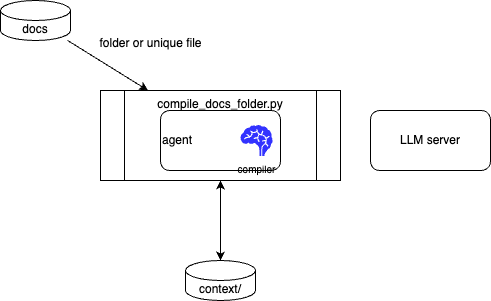

The diagram above was exported from draw.io. Its source (the exported page's mxGraphModel, read from the mxfile embedded in the PNG):
<mxGraphModel dx="767" dy="540" grid="1" gridSize="10" guides="1" tooltips="1" connect="1" arrows="1" fold="1" page="1" pageScale="1" pageWidth="850" pageHeight="1100" math="0" shadow="0">
  <root>
    <mxCell id="0" />
    <mxCell id="1" parent="0" />
    <mxCell id="4" style="edgeStyle=none;html=1;" parent="1" source="2" target="3" edge="1">
      <mxGeometry relative="1" as="geometry" />
    </mxCell>
    <mxCell id="2" value="docs" style="shape=cylinder3;whiteSpace=wrap;html=1;boundedLbl=1;backgroundOutline=1;size=10;" parent="1" vertex="1">
      <mxGeometry x="40" y="60" width="70" height="40" as="geometry" />
    </mxCell>
    <mxCell id="3" value="compile_docs_folder.py" style="shape=process;whiteSpace=wrap;html=1;backgroundOutline=1;verticalAlign=top;" parent="1" vertex="1">
      <mxGeometry x="140" y="150" width="240" height="90" as="geometry" />
    </mxCell>
    <mxCell id="5" value="folder or unique file" style="text;html=1;align=center;verticalAlign=middle;resizable=0;points=[];autosize=1;strokeColor=none;fillColor=none;" parent="1" vertex="1">
      <mxGeometry x="125" y="88" width="130" height="30" as="geometry" />
    </mxCell>
    <mxCell id="6" value="context/" style="shape=cylinder3;whiteSpace=wrap;html=1;boundedLbl=1;backgroundOutline=1;size=10;" parent="1" vertex="1">
      <mxGeometry x="225" y="320" width="70" height="40" as="geometry" />
    </mxCell>
    <mxCell id="7" style="edgeStyle=none;html=1;entryX=0.5;entryY=0;entryDx=0;entryDy=0;entryPerimeter=0;startArrow=classic;startFill=1;" parent="1" source="3" target="6" edge="1">
      <mxGeometry relative="1" as="geometry" />
    </mxCell>
    <mxCell id="8" value="agent" style="rounded=1;whiteSpace=wrap;html=1;align=left;" parent="1" vertex="1">
      <mxGeometry x="200" y="170" width="120" height="60" as="geometry" />
    </mxCell>
    <mxCell id="9" value="compiler" style="shape=mxgraph.signs.healthcare.brain;html=1;pointerEvents=1;fillColor=#3333FF;strokeColor=none;verticalLabelPosition=bottom;verticalAlign=top;align=center;labelPosition=center;fontSize=10;" parent="1" vertex="1">
      <mxGeometry x="280" y="184.5" width="32" height="31" as="geometry" />
    </mxCell>
    <mxCell id="10" value="LLM server" style="rounded=1;whiteSpace=wrap;html=1;" parent="1" vertex="1">
      <mxGeometry x="410" y="170" width="120" height="60" as="geometry" />
    </mxCell>
  </root>
</mxGraphModel>